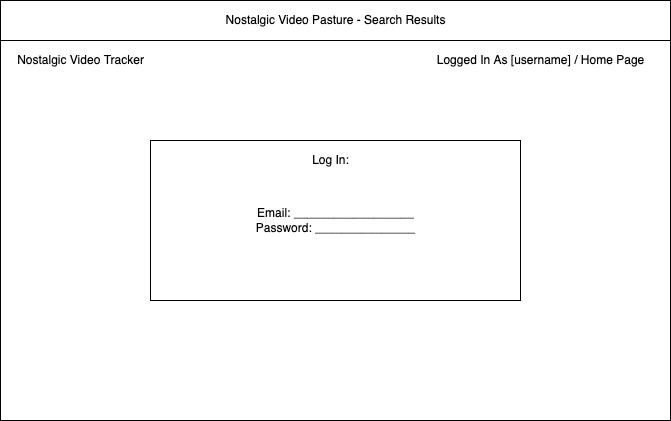

The diagram above was exported from draw.io. Its source (the exported page's mxGraphModel, read from the mxfile embedded in the PNG):
<mxGraphModel dx="948" dy="481" grid="1" gridSize="10" guides="1" tooltips="1" connect="1" arrows="1" fold="1" page="1" pageScale="1" pageWidth="850" pageHeight="1100" math="0" shadow="0">
  <root>
    <mxCell id="0" />
    <mxCell id="1" parent="0" />
    <mxCell id="2" value="" style="whiteSpace=wrap;html=1;shadow=0;" parent="1" vertex="1">
      <mxGeometry x="120" y="30" width="670" height="420" as="geometry" />
    </mxCell>
    <mxCell id="3" value="" style="whiteSpace=wrap;html=1;" parent="1" vertex="1">
      <mxGeometry x="120" y="30" width="670" height="40" as="geometry" />
    </mxCell>
    <mxCell id="5" value="Nostalgic Video Pasture - Search Results" style="text;html=1;resizable=0;autosize=1;align=center;verticalAlign=middle;points=[];fillColor=none;strokeColor=none;rounded=0;" parent="1" vertex="1">
      <mxGeometry x="335" y="40" width="240" height="20" as="geometry" />
    </mxCell>
    <mxCell id="6" value="Logged In As [username] / Home Page" style="text;html=1;resizable=0;autosize=1;align=center;verticalAlign=middle;points=[];fillColor=none;strokeColor=none;rounded=0;" parent="1" vertex="1">
      <mxGeometry x="550" y="80" width="220" height="20" as="geometry" />
    </mxCell>
    <mxCell id="7" value="Nostalgic Video Tracker" style="text;html=1;resizable=0;autosize=1;align=center;verticalAlign=middle;points=[];fillColor=none;strokeColor=none;rounded=0;" parent="1" vertex="1">
      <mxGeometry x="130" y="80" width="140" height="20" as="geometry" />
    </mxCell>
    <mxCell id="8" value="" style="whiteSpace=wrap;html=1;shadow=0;" parent="1" vertex="1">
      <mxGeometry x="270" y="170" width="370" height="160" as="geometry" />
    </mxCell>
    <mxCell id="31" value="Log In:" style="text;html=1;resizable=0;autosize=1;align=center;verticalAlign=middle;points=[];fillColor=none;strokeColor=none;rounded=0;shadow=0;" vertex="1" parent="1">
      <mxGeometry x="425" y="180" width="50" height="20" as="geometry" />
    </mxCell>
    <mxCell id="32" value="Email: __________________&lt;br&gt;&lt;div style=&quot;text-align: left&quot;&gt;&lt;span&gt;Password: _______________&lt;/span&gt;&lt;/div&gt;" style="text;html=1;resizable=0;autosize=1;align=center;verticalAlign=middle;points=[];fillColor=none;strokeColor=none;rounded=0;shadow=0;" vertex="1" parent="1">
      <mxGeometry x="370" y="235" width="170" height="30" as="geometry" />
    </mxCell>
  </root>
</mxGraphModel>